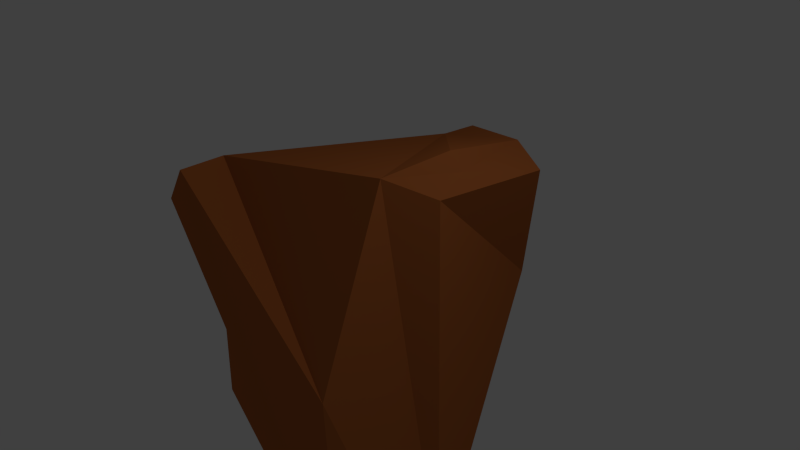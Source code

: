 # Source: boulder5.blend  (saved by Blender 2.72.0; exported with 4.5.12 LTS)
import bpy
from mathutils import Matrix  # noqa: F401  (used for matrix-valued properties, if any)

bpy.ops.wm.read_factory_settings(use_empty=True)
scene = bpy.context.scene
scene.name = 'Scene'

# ---- collections
col_collection_1 = bpy.data.collections.new('Collection 1'); scene.collection.children.link(col_collection_1)

# ---- materials (node trees are filled in below, after node groups)
mat_material = bpy.data.materials.new('Material')
mat_material.alpha_threshold = 0.0
mat_material.use_transparent_shadow = False
mat_material.diffuse_color = (0.448, 0.1293, 0.03387, 1.0)
mat_material.roughness = 0.5
mat_material.specular_intensity = 0.0
mat_material.line_color = (0.0, 0.0, 0.0, 1.0)

# ---- material node trees

# ---- world
world_world = bpy.data.worlds.new('World'); scene.world = world_world
world_world.color = (0.05088, 0.05088, 0.05088)
world_world.use_sun_shadow = False
world_world.sun_shadow_jitter_overblur = 0.0
world_world.cycles.sampling_method = 'MANUAL'
world_world.cycles.sample_map_resolution = 256

# ---- cameras
cam_camera = bpy.data.cameras.new('Camera')
cam_camera.clip_end = 100.0
cam_camera.lens = 35.0
cam_camera.sensor_width = 32.0
cam_camera.sensor_height = 18.0
cam_camera.ortho_scale = 7.314
cam_camera.dof.focus_distance = 0.0
cam_camera.dof.aperture_fstop = 128.0

# ---- lights
light_lamp = bpy.data.lights.new('Lamp', 'POINT')
light_lamp.transmission_factor = 0.0
light_lamp.cutoff_distance = 30.0
light_lamp.energy = 100.0
light_lamp.shadow_buffer_clip_start = 1.001
light_lamp.shadow_soft_size = 0.1
light_lamp.shadow_maximum_resolution = 0.006
light_lamp.use_absolute_resolution = True
light_lamp.cycles.use_multiple_importance_sampling = False

# ---- meshes
me_cube = bpy.data.meshes.new('Cube')
me_cube.from_pydata([(0.9547, 1.861, -0.5966), (-1.278, 2.347, -1.774), (2.708, -1.548, -2.195), (2.345, -2.026, -2.409), (2.539, -1.615, -2.37), (1.739, -1.402, 2.018), (2.08, -0.9295, 1.744), (-0.6879, -1.631, 1.631), (-1.274, 0.1516, 0.6891), (-1.189, 2.52, 0.1544), (-0.5809, 1.907, 0.9904), (-0.5887, 2.485, 0.9605), (-0.6657, 2.408, 0.4449), (-0.8147, -1.802, -1.638), (-1.294, -1.257, -2.177), (-1.825, -0.9903, 0.716), (-0.8365, -1.744, 0.4959), (2.317, -2.678, 0.3591), (2.552, -2.763, -1.944), (2.738, -1.982, -2.017), (-0.6721, -2.357, 1.331), (-0.576, -2.254, 1.67), (1.037, 1.515, 1.439), (1.728, 1.1, 1.362), (1.794, -0.2881, 1.772), (1.613, -0.3061, 1.966)], [], [(10, 7, 5), (22, 11, 10), (4, 2, 3), (2, 4, 1), (5, 6, 24), (8, 9, 1), (23, 24, 6), (7, 8, 15), (13, 3, 18), (0, 1, 9), (17, 5, 7), (24, 25, 5), (2, 6, 5), (2, 0, 6), (2, 19, 18), (9, 10, 11), (7, 10, 9), (15, 8, 1), (14, 13, 16), (4, 3, 13), (17, 18, 19), (21, 20, 18), (19, 2, 5), (24, 23, 22), (22, 23, 0), (22, 10, 25), (25, 10, 5), (0, 2, 1), (0, 23, 6), (20, 21, 7), (20, 7, 16), (13, 18, 16), (21, 17, 7), (7, 15, 16), (18, 20, 16), (12, 0, 9), (3, 2, 18), (12, 9, 11), (8, 7, 9), (14, 15, 1), (15, 14, 16), (14, 1, 4), (14, 4, 13), (17, 19, 5), (17, 21, 18), (25, 24, 22), (22, 0, 11), (0, 12, 11)])
me_cube.materials.append(mat_material)
me_cube.use_remesh_preserve_volume = False
me_cube.use_remesh_preserve_attributes = False
me_cube.use_mirror_vertex_groups = False
me_cube.update()

# ---- objects
ob_cube = bpy.data.objects.new('Cube', me_cube)
ob_lamp = bpy.data.objects.new('Lamp', light_lamp)
ob_camera = bpy.data.objects.new('Camera', cam_camera)

# ---- transforms, parenting, visibility, modifiers, constraints
ob_cube.location = (0.0, 0.0, 0.0)
ob_cube.lock_rotations_4d = False
ob_cube.empty_display_type = 'ARROWS'
ob_cube.lineart.crease_threshold = 0.0
ob_lamp.location = (4.076, 1.005, 5.904)
ob_lamp.rotation_euler = (0.6503, 0.05522, 1.866)
ob_lamp.lock_rotations_4d = False
ob_lamp.empty_display_type = 'ARROWS'
ob_lamp.color = (0.0, 0.0, 0.0, 0.0)
ob_lamp.lineart.crease_threshold = 0.0
ob_camera.location = (7.481, -6.508, 5.344)
ob_camera.rotation_euler = (1.109, 0.01082, 0.8149)
ob_camera.lock_rotations_4d = False
ob_camera.empty_display_type = 'ARROWS'
ob_camera.color = (0.0, 0.0, 0.0, 0.0)
ob_camera.display_type = 'WIRE'
ob_camera.lineart.crease_threshold = 0.0

# ---- collection membership
col_collection_1.objects.link(ob_cube)
col_collection_1.objects.link(ob_lamp)
col_collection_1.objects.link(ob_camera)

# ---- scene / render settings (as saved in the file)
scene.camera = ob_camera
scene.frame_start = 1; scene.frame_end = 250; scene.frame_set(1)
scene.render.engine = 'BLENDER_EEVEE_NEXT'
scene.render.resolution_percentage = 50
scene.render.dither_intensity = 0.0
scene.cycles.use_denoising = False
scene.cycles.samples = 10
scene.cycles.sampling_pattern = 'TABULATED_SOBOL'
scene.cycles.light_sampling_threshold = 0.0
scene.cycles.use_adaptive_sampling = False
scene.cycles.use_light_tree = False
scene.cycles.blur_glossy = 0.0
scene.cycles.pixel_filter_type = 'GAUSSIAN'
scene.cycles.sample_clamp_indirect = 0.0
scene.view_settings.view_transform = 'Standard'
bpy.context.view_layer.update()
